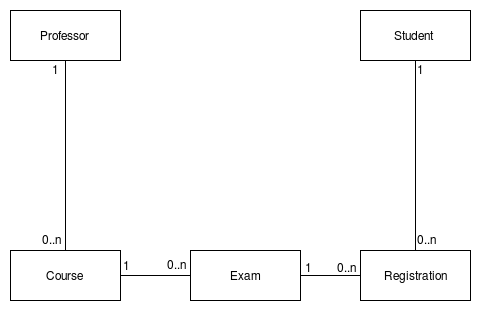

The diagram above was exported from draw.io. Its source (the exported page's mxGraphModel, read from the mxfile embedded in the PNG):
<mxGraphModel dx="1088" dy="585" grid="1" gridSize="10" guides="1" tooltips="1" connect="1" arrows="1" fold="1" page="1" pageScale="1" pageWidth="1169" pageHeight="826" math="0" shadow="0">
  <root>
    <mxCell id="0" />
    <mxCell id="1" parent="0" />
    <mxCell id="7fVaj0OH4hxM1ZcuURA0-1" value="&lt;div&gt;Professor&lt;/div&gt;" style="html=1;" parent="1" vertex="1">
      <mxGeometry x="300" y="180" width="110" height="50" as="geometry" />
    </mxCell>
    <mxCell id="7fVaj0OH4hxM1ZcuURA0-2" value="Student" style="html=1;" parent="1" vertex="1">
      <mxGeometry x="650" y="180" width="110" height="50" as="geometry" />
    </mxCell>
    <mxCell id="7fVaj0OH4hxM1ZcuURA0-4" value="Course" style="html=1;" parent="1" vertex="1">
      <mxGeometry x="300" y="420" width="110" height="50" as="geometry" />
    </mxCell>
    <mxCell id="7fVaj0OH4hxM1ZcuURA0-5" value="Registration" style="html=1;" parent="1" vertex="1">
      <mxGeometry x="650" y="420" width="110" height="50" as="geometry" />
    </mxCell>
    <mxCell id="7fVaj0OH4hxM1ZcuURA0-6" value="Exam" style="html=1;" parent="1" vertex="1">
      <mxGeometry x="480" y="420" width="110" height="50" as="geometry" />
    </mxCell>
    <mxCell id="7fVaj0OH4hxM1ZcuURA0-15" value="" style="endArrow=none;html=1;edgeStyle=orthogonalEdgeStyle;exitX=0;exitY=0.5;exitDx=0;exitDy=0;entryX=1;entryY=0.5;entryDx=0;entryDy=0;" parent="1" source="7fVaj0OH4hxM1ZcuURA0-5" target="7fVaj0OH4hxM1ZcuURA0-6" edge="1">
      <mxGeometry relative="1" as="geometry">
        <mxPoint x="268" y="500" as="sourcePoint" />
        <mxPoint x="268" y="450" as="targetPoint" />
      </mxGeometry>
    </mxCell>
    <mxCell id="7fVaj0OH4hxM1ZcuURA0-18" value="" style="endArrow=none;html=1;edgeStyle=orthogonalEdgeStyle;entryX=0.5;entryY=0;entryDx=0;entryDy=0;exitX=0.5;exitY=1;exitDx=0;exitDy=0;" parent="1" source="7fVaj0OH4hxM1ZcuURA0-2" target="7fVaj0OH4hxM1ZcuURA0-5" edge="1">
      <mxGeometry relative="1" as="geometry">
        <mxPoint x="820" y="310" as="sourcePoint" />
        <mxPoint x="479" y="590" as="targetPoint" />
      </mxGeometry>
    </mxCell>
    <mxCell id="KWFj0qxnxWH5r_G1cmFI-21" value="" style="endArrow=none;html=1;edgeStyle=orthogonalEdgeStyle;entryX=0.5;entryY=1;entryDx=0;entryDy=0;exitX=0.5;exitY=0;exitDx=0;exitDy=0;" parent="1" source="7fVaj0OH4hxM1ZcuURA0-4" target="7fVaj0OH4hxM1ZcuURA0-1" edge="1">
      <mxGeometry relative="1" as="geometry">
        <mxPoint x="260" y="320" as="sourcePoint" />
        <mxPoint x="600" y="285" as="targetPoint" />
      </mxGeometry>
    </mxCell>
    <mxCell id="KWFj0qxnxWH5r_G1cmFI-24" value="" style="endArrow=none;html=1;edgeStyle=orthogonalEdgeStyle;entryX=1;entryY=0.5;entryDx=0;entryDy=0;exitX=0;exitY=0.5;exitDx=0;exitDy=0;" parent="1" source="7fVaj0OH4hxM1ZcuURA0-6" target="7fVaj0OH4hxM1ZcuURA0-4" edge="1">
      <mxGeometry relative="1" as="geometry">
        <mxPoint x="450" y="310" as="sourcePoint" />
        <mxPoint x="610" y="295" as="targetPoint" />
      </mxGeometry>
    </mxCell>
    <mxCell id="bf_LZVdXbGNGWyszDQr--1" value="0..n" style="text;html=1;resizable=0;points=[];autosize=1;align=left;verticalAlign=top;spacingTop=-4;" parent="1" vertex="1">
      <mxGeometry x="330" y="400" width="40" height="20" as="geometry" />
    </mxCell>
    <mxCell id="bf_LZVdXbGNGWyszDQr--2" value="1" style="text;html=1;resizable=0;points=[];autosize=1;align=left;verticalAlign=top;spacingTop=-4;" parent="1" vertex="1">
      <mxGeometry x="340" y="230" width="20" height="20" as="geometry" />
    </mxCell>
    <mxCell id="bf_LZVdXbGNGWyszDQr--4" value="0..n" style="text;html=1;resizable=0;points=[];autosize=1;align=left;verticalAlign=top;spacingTop=-4;" parent="1" vertex="1">
      <mxGeometry x="455" y="425" width="40" height="20" as="geometry" />
    </mxCell>
    <mxCell id="bf_LZVdXbGNGWyszDQr--5" value="1" style="text;html=1;resizable=0;points=[];autosize=1;align=left;verticalAlign=top;spacingTop=-4;" parent="1" vertex="1">
      <mxGeometry x="411" y="426" width="20" height="20" as="geometry" />
    </mxCell>
    <mxCell id="bf_LZVdXbGNGWyszDQr--6" value="1" style="text;html=1;resizable=0;points=[];autosize=1;align=left;verticalAlign=top;spacingTop=-4;" parent="1" vertex="1">
      <mxGeometry x="593" y="428" width="20" height="20" as="geometry" />
    </mxCell>
    <mxCell id="bf_LZVdXbGNGWyszDQr--7" value="0..n" style="text;html=1;resizable=0;points=[];autosize=1;align=left;verticalAlign=top;spacingTop=-4;" parent="1" vertex="1">
      <mxGeometry x="625" y="428" width="40" height="20" as="geometry" />
    </mxCell>
    <mxCell id="bf_LZVdXbGNGWyszDQr--8" value="1" style="text;html=1;resizable=0;points=[];autosize=1;align=left;verticalAlign=top;spacingTop=-4;" parent="1" vertex="1">
      <mxGeometry x="705" y="230" width="20" height="20" as="geometry" />
    </mxCell>
    <mxCell id="bf_LZVdXbGNGWyszDQr--9" value="0..n" style="text;html=1;resizable=0;points=[];autosize=1;align=left;verticalAlign=top;spacingTop=-4;" parent="1" vertex="1">
      <mxGeometry x="705" y="400" width="40" height="20" as="geometry" />
    </mxCell>
  </root>
</mxGraphModel>